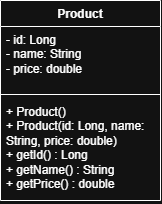

The diagram above was exported from draw.io. Its source (the exported page's mxGraphModel, read from the mxfile embedded in the PNG):
<mxGraphModel dx="1269" dy="623" grid="1" gridSize="10" guides="1" tooltips="1" connect="1" arrows="1" fold="1" page="1" pageScale="1" pageWidth="827" pageHeight="1169" math="0" shadow="0">
  <root>
    <mxCell id="0" />
    <mxCell id="1" parent="0" />
    <mxCell id="YISRr38vmSl9SVaopDyP-2" parent="1" style="swimlane;fontStyle=1;align=center;verticalAlign=top;childLayout=stackLayout;horizontal=1;startSize=26;horizontalStack=0;resizeParent=1;resizeParentMax=0;resizeLast=0;collapsible=1;marginBottom=0;whiteSpace=wrap;html=1;" value="Product" vertex="1">
      <mxGeometry height="200" width="160" x="150" y="150" as="geometry" />
    </mxCell>
    <mxCell id="YISRr38vmSl9SVaopDyP-3" parent="YISRr38vmSl9SVaopDyP-2" style="text;strokeColor=none;fillColor=none;align=left;verticalAlign=top;spacingLeft=4;spacingRight=4;overflow=hidden;rotatable=0;points=[[0,0.5],[1,0.5]];portConstraint=eastwest;whiteSpace=wrap;html=1;" value="- id: Long&lt;div&gt;&lt;div&gt;- name: String&lt;/div&gt;&lt;div&gt;- price: double&lt;/div&gt;&lt;/div&gt;" vertex="1">
      <mxGeometry height="64" width="160" y="26" as="geometry" />
    </mxCell>
    <mxCell id="YISRr38vmSl9SVaopDyP-4" parent="YISRr38vmSl9SVaopDyP-2" style="line;strokeWidth=1;fillColor=none;align=left;verticalAlign=middle;spacingTop=-1;spacingLeft=3;spacingRight=3;rotatable=0;labelPosition=right;points=[];portConstraint=eastwest;strokeColor=inherit;" value="" vertex="1">
      <mxGeometry height="8" width="160" y="90" as="geometry" />
    </mxCell>
    <mxCell id="YISRr38vmSl9SVaopDyP-5" parent="YISRr38vmSl9SVaopDyP-2" style="text;strokeColor=none;fillColor=none;align=left;verticalAlign=top;spacingLeft=4;spacingRight=4;overflow=hidden;rotatable=0;points=[[0,0.5],[1,0.5]];portConstraint=eastwest;whiteSpace=wrap;html=1;" value="&lt;div&gt;+ Product()&lt;/div&gt;&lt;div&gt;+ Product(id: Long, name: String, price: double)&lt;/div&gt;&lt;div&gt;+ getId() : Long&lt;/div&gt;&lt;div&gt;+ getName() : String&lt;/div&gt;&lt;div&gt;+ getPrice() : double&lt;/div&gt;" vertex="1">
      <mxGeometry height="102" width="160" y="98" as="geometry" />
    </mxCell>
  </root>
</mxGraphModel>